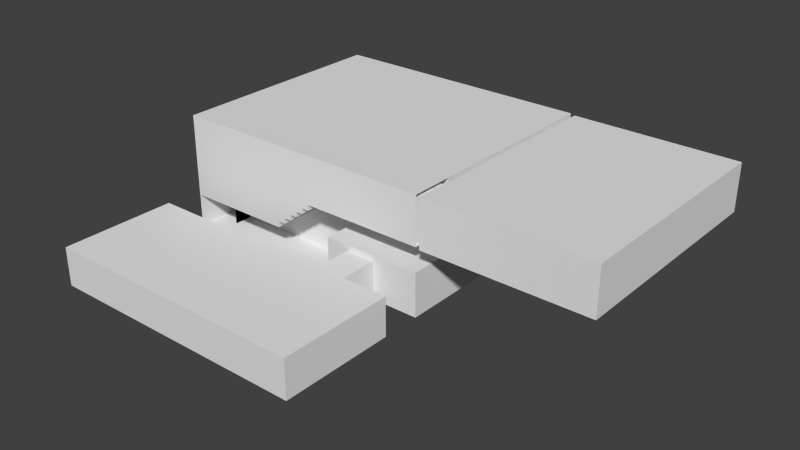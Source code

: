 # Source: Level1.blend  (saved by Blender 2.76.0; exported with 4.5.12 LTS)
import bpy
from mathutils import Matrix  # noqa: F401  (used for matrix-valued properties, if any)

bpy.ops.wm.read_factory_settings(use_empty=True)
scene = bpy.context.scene
scene.name = 'Scene'

# ---- collections
col_collection_1 = bpy.data.collections.new('Collection 1'); scene.collection.children.link(col_collection_1)

# ---- materials (node trees are filled in below, after node groups)
mat_floor = bpy.data.materials.new('Floor')
mat_floor.alpha_threshold = 0.0
mat_floor.use_transparent_shadow = False
mat_floor.roughness = 0.5
mat_walls = bpy.data.materials.new('Walls')
mat_walls.alpha_threshold = 0.0
mat_walls.use_transparent_shadow = False
mat_walls.roughness = 0.5

# ---- material node trees

# ---- world
world_world = bpy.data.worlds.new('World'); scene.world = world_world
world_world.color = (0.05088, 0.05088, 0.05088)
world_world.use_sun_shadow = False
world_world.sun_shadow_jitter_overblur = 0.0
world_world.cycles.sampling_method = 'MANUAL'
world_world.cycles.sample_map_resolution = 256

# ---- meshes
me_plane_001 = bpy.data.meshes.new('Plane.001')
me_plane_001.from_pydata([(-0.94, 1.0, 0.0), (0.08, 1.0, 0.0), (0.08, 1.0, 1.0), (-0.94, 1.0, 1.0), (-0.94, 3.0, 0.0), (-0.94, 3.0, 1.0), (0.08, 3.0, 0.0), (0.08, 3.0, 1.0), (-4.0, 3.0, 0.0), (-4.0, 3.0, 1.0), (1.032, 3.0, 0.0), (1.032, 3.0, 1.0), (-4.0, 0.0, 1.0), (-4.0, 0.0, 0.0), (1.032, 4.0, 0.0), (1.032, 4.0, 1.0), (3.0, 0.0, 0.0), (3.0, 3.0, 0.0), (3.0, 0.0, 1.0), (1.8, 4.0, 1.0), (1.8, 3.0, 1.0), (1.8, 3.0, 0.0), (1.8, 4.0, 0.0), (0.41, 3.999, 0.86), (3.0, 0.9, 0.0), (3.0, 0.9, 1.0), (3.0, 3.0, 1.0), (0.4108, 3.999, 1.135), (0.4076, 4.0, -0.04146), (2.994, 3.999, 1.13), (3.0, 4.0, 0.0), (0.4076, 5.103, -0.04146), (0.41, 5.104, 0.86), (0.4108, 5.105, 1.135), (2.994, 5.1, 1.13), (-0.1907, 5.106, 0.8585), (-0.1907, 5.106, 1.134), (0.4125, 5.106, 1.761), (-1.187, 5.103, -0.04146), (-0.1907, 5.106, 1.761), (2.996, 5.1, 1.757), (3.0, 10.0, 0.0), (-0.5907, 5.106, 0.8585), (-0.1907, 5.106, 1.611), (-0.1907, 3.998, 1.761), (2.996, 4.957, 1.757), (-4.0, 4.0, 0.0), (-4.0, 10.0, 0.0), (-1.191, 5.106, 0.8585), (-0.3907, 5.106, 0.8585), (-0.3907, 5.106, 1.611), (-0.1907, 3.998, 1.611), (0.4125, 3.998, 1.761), (3.0, 4.958, 2.888), (3.0, 5.1, 2.888), (2.997, 6.071, 2.003), (2.998, 7.068, 2.003), (2.998, 7.068, 2.256), (3.0, 10.0, 3.0), (-4.0, 10.0, 3.0), (-4.0, 4.0, 3.0), (-0.7907, 5.106, 0.8585), (-0.5907, 5.106, 1.461), (-0.3907, 3.998, 1.611), (3.0, 4.0, 3.0), (2.996, 4.14, 1.757), (3.0, 5.1, 3.0), (3.127, 4.957, 1.755), (3.127, 4.958, 2.887), (3.0, 4.958, 3.0), (2.999, 7.068, 2.657), (2.999, 5.743, 2.657), (2.997, 5.743, 2.003), (3.0, 4.143, 3.0), (-0.9907, 5.106, 0.8585), (-0.7907, 5.106, 1.311), (-0.5907, 5.106, 1.311), (-0.3907, 5.106, 1.461), (-0.3907, 3.998, 1.461), (-0.5907, 3.998, 1.461), (3.0, 4.0, 2.888), (2.996, 3.998, 1.757), (3.0, 4.143, 2.888), (3.127, 5.743, 2.003), (3.127, 9.971, 1.75), (3.127, 9.972, 2.882), (3.127, 7.068, 2.657), (3.127, 7.068, 2.003), (3.127, 5.743, 2.657), (-1.191, 5.106, 1.011), (-0.9907, 5.106, 1.161), (-0.7907, 5.106, 1.161), (-0.5907, 3.998, 1.311), (-0.7907, 3.998, 1.311), (-3.403, 4.0, 0.8614), (7.451, 4.14, 1.742), (2.999, 7.04, 2.63), (7.455, 9.972, 2.868), (7.451, 4.957, 1.742), (7.451, 9.971, 1.737), (-1.189, 5.104, 0.8614), (-0.9907, 5.106, 1.011), (-0.7907, 3.998, 1.161), (-4.003, 4.0, 0.8614), (-1.191, 3.998, 1.011), (-0.9907, 3.998, 1.011), (-0.9907, 3.998, 1.161), (-3.403, 4.603, 0.8614), (-4.003, 4.603, 0.8614), (-1.19, 3.999, 0.8605), (-3.403, 4.603, 0.7114), (-4.003, 4.603, 0.7114), (-4.003, 4.603, -0.04146), (-4.003, 4.0, -0.04146), (-3.403, 4.603, -0.04146), (-3.403, 4.803, 0.7114), (-4.003, 4.803, 0.7114), (-3.403, 5.103, 0.8614), (-3.403, 4.803, -0.04146), (-3.403, 5.103, -0.04146), (-3.403, 4.803, 0.5614), (-4.003, 4.803, 0.5614), (-4.003, 4.803, -0.04146), (-3.403, 4.0, -0.04146), (-3.403, 5.003, 0.5614), (-4.003, 5.003, 0.5614), (-3.403, 5.003, -0.04146), (-3.403, 5.003, 0.4114), (-4.003, 5.003, 0.4114), (-4.003, 5.003, -0.04146), (-3.403, 5.203, 0.4114), (-4.003, 5.203, 0.4114), (-3.403, 5.203, -0.04146), (-4.003, 5.203, -0.04146), (-3.403, 5.203, 0.2614), (-4.003, 5.203, 0.2614), (-3.403, 5.403, 0.2614), (-4.003, 5.403, 0.2614), (-3.403, 5.403, -0.04146), (-4.003, 5.403, -0.04146), (-3.403, 5.403, 0.1114), (-4.003, 5.403, 0.1114), (-3.403, 5.603, 0.1114), (-4.003, 5.603, 0.1114), (-3.403, 5.603, -0.04146), (-4.003, 5.603, -0.04146), (-3.403, 5.603, -0.03857), (-4.003, 5.603, -0.03857), (3.0, 0.0, 1.0), (3.0, 0.9, 1.0), (3.0, 3.0, 1.0), (-4.0, 3.0, 1.0), (-4.0, 0.9, 1.0), (-4.0, 0.0, 1.0), (-4.0, 0.9, 0.0), (-4.0, 0.0, 0.0), (-4.0, 3.0, 0.0), (2.8, 0.0, 1.0), (2.8, 0.0, 0.0), (3.0, 0.0, 0.0), (-0.5907, 3.998, 1.461), (-0.5907, 3.998, 1.311), (-0.5907, 3.998, 0.8585), (-0.3907, 3.998, 1.611), (-0.3907, 3.998, 1.461), (-0.3907, 3.998, 0.8585), (-0.7907, 3.998, 1.311), (-0.7907, 3.998, 1.161), (-0.7907, 3.998, 0.8585), (-0.1907, 3.998, 1.761), (-0.1907, 3.998, 1.611), (-0.1907, 3.998, 0.8585), (-0.1907, 3.998, 1.134), (-0.9907, 3.998, 1.161), (-0.9907, 3.998, 1.011), (-0.9907, 3.998, 0.8585), (-1.189, 5.104, 0.8614), (-1.19, 3.999, 0.8605), (-1.187, 4.603, 0.8614), (2.796, 3.998, 1.757), (2.796, 4.14, 1.757), (2.796, 5.1, 1.757), (2.796, 4.957, 1.757), (2.8, 4.958, 2.889), (2.8, 5.1, 2.889), (2.8, 4.0, 3.001), (2.8, 4.0, 2.889), (2.8, 4.958, 3.001), (2.8, 5.1, 3.001), (2.8, 4.143, 3.001), (2.8, 4.143, 2.889), (3.134, 4.141, 1.756), (3.134, 4.141, 2.887), (3.134, 3.941, 1.756), (7.451, 3.94, 1.742), (3.134, 3.941, 2.888), (7.455, 3.943, 2.873), (7.455, 4.958, 2.973), (7.455, 4.143, 2.973), (3.127, 9.972, 2.982), (3.127, 4.958, 2.987), (7.455, 9.972, 2.968), (3.134, 4.141, 2.987), (3.134, 3.941, 2.988), (7.455, 3.943, 2.973), (3.127, 5.114, 1.755), (3.127, 5.114, 2.986), (3.227, 4.957, 1.755), (3.227, 4.958, 2.886), (3.227, 5.114, 2.886), (3.227, 4.958, 2.986), (3.234, 4.141, 1.756), (3.234, 4.141, 2.887), (3.234, 3.941, 1.756), (3.234, 3.941, 2.887), (3.227, 5.114, 2.986), (3.234, 3.941, 2.987), (3.234, 4.141, 2.987), (3.227, 4.957, 1.755), (3.227, 5.114, 1.755), (2.998, 7.04, 2.024), (3.127, 7.04, 2.024), (3.127, 7.04, 2.63), (3.127, 5.774, 2.63), (2.999, 5.774, 2.63), (2.997, 5.774, 2.024), (3.127, 5.774, 2.024), (2.965, 7.04, 2.63), (2.965, 7.068, 2.657), (2.962, 7.068, 2.256), (2.962, 7.04, 2.257), (2.961, 5.774, 2.024), (2.965, 5.774, 2.63), (3.179, 5.743, 2.003), (3.179, 5.774, 2.024), (2.962, 7.068, 2.003), (3.179, 7.068, 2.003), (3.179, 7.068, 2.657), (3.179, 5.743, 2.657), (3.179, 7.04, 2.63), (2.965, 5.743, 2.657), (3.179, 5.774, 2.63), (2.961, 6.071, 2.003), (2.961, 5.743, 2.003), (2.961, 6.087, 2.024), (2.962, 7.04, 2.024), (3.179, 7.04, 2.024)], [(215, 210), (216, 217), (217, 210)], [(0, 1, 2, 3), (4, 0, 3, 5), (1, 6, 7, 2), (8, 4, 5, 9), (6, 10, 11, 7), (8, 9, 12, 13), (11, 10, 14, 15), (16, 17, 8, 13), (16, 13, 12, 18), (15, 19, 20, 11), (14, 10, 21, 22), (24, 17, 16), (24, 16, 18, 25, 26, 17), (20, 19, 22, 21), (28, 23, 27, 29, 30, 22, 19, 15, 14), (21, 17, 26, 20), (23, 28, 31, 32, 33, 27), (27, 33, 34, 29), (39, 37, 40, 34, 33, 32, 31, 38, 48, 89, 101, 74, 90, 91, 61, 75, 76, 42, 62, 77, 49, 50, 43, 35, 36), (39, 36, 35, 43), (40, 37, 39, 44, 52, 81, 65, 45), (46, 30, 41, 47), (43, 51, 44, 39), (243, 240, 232, 231), (47, 59, 60, 46), (58, 59, 47, 41), (50, 63, 51, 43), (60, 64, 80, 81, 52, 44, 51, 63, 78, 79, 92, 93, 102, 106, 105, 104, 109, 94, 103), (53, 45, 67, 68), (65, 81, 179, 180), (58, 66, 69, 73, 64, 60, 59), (76, 62, 42), (77, 50, 49), (77, 78, 63, 50), (240, 228, 227, 232), (91, 75, 61), (79, 62, 76, 92), (77, 62, 79, 78), (237, 238, 241, 239), (97, 99, 98, 95, 194, 196, 204, 198, 197, 201), (85, 84, 99, 97, 201, 199), (236, 237, 239, 246), (100, 89, 48), (101, 90, 74), (91, 102, 93, 75), (76, 75, 93, 92), (89, 100, 109, 104), (101, 89, 104, 105), (101, 105, 106, 90), (90, 106, 102, 91), (107, 108, 103, 94), (110, 111, 108, 107), (110, 107, 114), (115, 116, 111, 110), (108, 111, 112), (113, 112, 122, 129, 133, 139, 145, 147, 146, 144, 138, 132, 126, 118, 114, 123), (117, 107, 94, 109, 100), (115, 110, 114, 118), (114, 107, 117, 119), (120, 121, 116, 115), (119, 117, 100, 38), (120, 115, 118), (120, 124, 125, 121), (116, 121, 122), (124, 120, 118, 126), (125, 124, 127, 128), (127, 124, 126), (125, 128, 129), (127, 130, 131, 128), (130, 127, 126, 132), (134, 135, 131, 130), (134, 130, 132), (131, 135, 133), (136, 137, 135, 134), (136, 134, 132, 138), (140, 141, 137, 136), (140, 136, 138), (137, 141, 139), (140, 142, 143, 141), (140, 138, 144, 142), (143, 142, 146, 147), (146, 142, 144), (143, 147, 145), (55, 72, 243, 242, 235, 56), (222, 239, 241, 223, 224, 232, 227, 96), (72, 71, 240, 243), (148, 149, 150), (151, 152, 153), (154, 155, 156), (157, 153, 148), (150, 148, 153, 151), (158, 155, 159), (160, 161, 162), (163, 164, 165), (166, 167, 168), (170, 171, 172, 169), (173, 174, 175), (176, 177, 178), (242, 243, 231, 244, 245, 235), (96, 227, 230, 245, 220, 221, 246, 239, 222), (71, 70, 228, 240), (88, 83, 233, 238), (40, 45, 182, 181), (45, 53, 183, 182), (70, 57, 56, 235, 229, 228), (53, 68, 208, 212, 192, 82, 190, 183), (223, 241, 234, 226, 225, 231, 232, 224), (87, 86, 237, 236), (195, 203, 204, 196, 194, 193), (68, 67, 207, 208), (83, 87, 236, 233), (233, 236, 246, 234), (45, 65, 191, 193, 194, 95, 98, 99, 84, 205, 67), (228, 229, 235, 245, 230, 227), (193, 191, 211, 213), (66, 54, 40, 181, 184, 188), (238, 233, 234, 241), (181, 182, 183, 190, 180, 179, 186, 185, 189, 187, 188, 184), (65, 180, 190, 82, 192, 212, 211, 191), (67, 205, 219, 218), (200, 206, 199, 201, 197, 198, 204, 203, 202), (86, 88, 238, 237), (244, 231, 225, 226, 234, 246, 221, 220, 245), (218, 219, 209), (208, 207, 209, 215, 216, 214, 213, 211, 212), (206, 215, 209, 219, 205), (87, 83, 88, 206, 205, 84), (86, 87, 84, 85, 199, 206, 88), (40, 54, 71, 72, 55, 56, 70, 58, 41, 30, 29, 34), (54, 66, 58, 70, 71)])
me_plane_001.polygons.foreach_set('material_index', [1, 1, 1, 1, 1, 1, 1, 0, 1, 0, 0, 0, 1, 1, 1, 1, 0, 0, 0, 0, 0, 0, 0, 0, 1, 1, 0, 1, 1, 0, 0, 0, 0, 0, 0, 0, 0, 0, 0, 1, 1, 0, 0, 0, 0, 0, 0, 0, 0, 0, 0, 0, 0, 0, 0, 0, 0, 0, 0, 0, 0, 0, 0, 0, 0, 0, 0, 0, 0, 0, 0, 0, 0, 0, 0, 0, 0, 0, 0, 0, 0, 0, 0, 0, 0, 0, 0, 1, 0, 0, 0, 0, 0, 0, 0, 0, 0, 0, 0, 0, 0, 0, 0, 1, 0, 0, 0, 0, 1, 1, 0, 0, 0, 0, 0, 1, 0, 1, 1, 0, 0, 0, 0, 1, 1, 1, 1, 1, 1, 1])
_uv = me_plane_001.uv_layers.new(name='UVMap')
_uv.uv.foreach_set('vector', [9.449, 2.226, 11.57, 2.226, 11.57, 4.285, 9.449, 4.285, 2.552, -11.71, 6.708, -11.71, 6.708, -9.653, 2.552, -9.653, 7.931, 8.881, 12.09, 8.881, 12.09, 10.94, 7.931, 10.94, 2.545, 10.94, 8.903, 10.94, 8.903, 13.0, 2.545, 13.0, 10.01, 8.881, 10.01, 6.921, 12.09, 6.921, 12.09, 8.881, 8.785, -9.653, 8.785, -7.594, 2.552, -7.594, 2.552, -9.653, 9.463, 6.822, 9.463, 4.762, 11.54, 4.762, 11.54, 6.822, 0.5326, 0.5, 6.766, 0.5, 6.766, 13.0, 0.5326, 13.0, -12.0, -12.0, 2.545, -12.0, 2.545, -9.941, -12.0, -9.941, 0.0, 0.0, 0.0, 0.0, 0.0, 0.0, 0.0, 0.0, -12.0, 3.432, -12.0, 1.646, -10.4, 1.646, -10.4, 3.432, 0.0, 0.0, 0.0, 0.0, 0.0, 0.0, 6.915, -7.594, 8.785, -7.594, 8.785, -5.534, 6.915, -5.534, 2.552, -5.534, 2.552, -7.594, 10.01, 8.881, 7.931, 8.881, 7.931, 6.822, 10.01, 6.822, 2.545, 10.94, 2.547, 9.084, 2.547, 8.518, 7.915, 8.518, 7.931, 10.85, 5.438, 10.85, 5.434, 8.79, 3.838, 8.793, 3.842, 10.85, 11.4, 13.0, 8.903, 13.0, 8.903, 10.94, 11.4, 10.94, 0.0, 0.0, 0.0, 0.0, 0.0, 0.0, 0.0, 0.0, 0.0, 0.0, 0.0, 0.0, 0.0, 0.0, 0.0, 0.0, 0.0, 0.0, 0.0, 0.0, 0.0, 0.0, 0.0, 0.0, 0.0, 0.0, 0.0, 0.0, 0.0, 0.0, 0.0, 0.0, 0.0, 0.0, 0.0, 0.0, 0.0, 0.0, 0.0, 0.0, 0.0, 0.0, 0.0, 0.0, 0.0, 0.0, 0.0, 0.0, 0.0, 0.0, 0.0, 0.0, 0.0, 0.0, 0.0, 0.0, 0.0, 0.0, 0.0, 0.0, 0.0, 0.0, 0.0, 0.0, 0.0, 0.0, 0.0, 0.0, 0.0, 0.0, 0.0, 0.0, 0.0, 0.0, 0.0, 0.0, 0.0, 0.0, -9.588, -4.044, -9.578, 0.5693, -9.578, 1.646, -11.88, 1.646, -11.88, 0.5693, -11.88, -4.044, -11.58, -4.044, -9.886, -4.044, 0.5326, 0.5, 0.5326, -12.0, 13.0, -12.0, 13.0, 0.5, -6.454, 1.646, -6.454, 3.625, -6.766, 3.625, -6.766, 1.646, 0.0, 0.0, 0.0, 0.0, 0.0, 0.0, 0.0, 0.0, 0.4672, -5.534, 0.4672, 0.6437, -12.0, 0.6437, -12.0, -5.534, 2.545, 13.0, -12.0, 13.0, -12.0, 6.822, 2.545, 6.822, -8.326, 1.646, -8.326, 3.625, -8.742, 3.625, -8.742, 1.646, -11.99, -9.941, 2.552, -9.941, 2.551, -9.71, 2.543, -7.38, -2.825, -7.39, -4.078, -7.39, -4.078, -7.081, -4.493, -7.081, -4.493, -6.772, -4.909, -6.772, -4.909, -6.463, -5.325, -6.463, -5.325, -6.154, -5.74, -6.154, -5.74, -5.845, -6.156, -5.845, -6.154, -5.534, -10.75, -5.536, -12.0, -5.536, 2.545, 8.042, 4.896, 8.042, 4.899, 8.312, 2.547, 8.304, 0.0, 0.0, 0.0, 0.0, 0.0, 0.0, 0.0, 0.0, 0.0, 0.0, 0.0, 0.0, 0.0, 0.0, 0.0, 0.0, 0.0, 0.0, 0.0, 0.0, 0.0, 0.0, 0.0, 0.0, 0.0, 0.0, 0.0, 0.0, 0.0, 0.0, 0.0, 0.0, 0.0, 0.0, -8.013, 3.625, -8.013, 1.646, -7.701, 1.646, -7.701, 3.625, 0.0, 0.0, 0.0, 0.0, 0.0, 0.0, 0.0, 0.0, 0.0, 0.0, 0.0, 0.0, 0.0, 0.0, -6.766, 1.646, -6.766, 3.625, -7.078, 3.625, -7.078, 1.646, -9.989, 3.625, -10.4, 3.625, -10.4, 1.646, -9.989, 1.646, 0.0, 0.0, 0.0, 0.0, 0.0, 0.0, 0.0, 0.0, 0.4672, 0.4363, 0.4675, -1.894, 10.89, -1.893, 12.58, -1.894, 13.0, -1.894, 13.0, 0.4365, 13.0, 0.6425, 12.58, 0.6423, 10.89, 0.6437, 0.4672, 0.6423, 9.463, 4.491, 9.456, 6.822, 0.4707, 6.821, 0.4702, 4.491, 0.4702, 4.285, 9.463, 4.285, 0.0, 0.0, 0.0, 0.0, 0.0, 0.0, 0.0, 0.0, 0.0, 0.0, 0.0, 0.0, 0.0, 0.0, 0.0, 0.0, 0.0, 0.0, 0.0, 0.0, -7.389, 3.625, -7.389, 1.646, -7.078, 1.646, -7.078, 3.625, -8.742, 3.625, -9.157, 3.625, -9.157, 1.646, -8.742, 1.646, -8.013, 3.625, -8.324, 3.623, -8.326, 1.648, -8.013, 1.646, -9.573, 3.625, -9.989, 3.625, -9.989, 1.646, -9.573, 1.646, -7.389, 1.646, -7.389, 3.625, -7.701, 3.625, -7.701, 1.646, -9.573, 3.625, -9.573, 1.646, -9.157, 1.646, -9.157, 3.625, 7.81, 1.571, 7.81, 0.5, 9.063, 0.5005, 9.063, 1.572, -2.818, 2.718, -2.818, 1.646, -2.506, 1.646, -2.506, 2.718, 0.0, 0.0, 0.0, 0.0, 0.0, 0.0, -4.792, 2.718, -4.792, 1.646, -4.376, 1.646, -4.376, 2.718, 0.0, 0.0, 0.0, 0.0, 0.0, 0.0, 0.0, 0.0, 0.0, 0.0, 0.0, 0.0, 0.0, 0.0, 0.0, 0.0, 0.0, 0.0, 0.0, 0.0, 0.0, 0.0, 0.0, 0.0, 0.0, 0.0, 0.0, 0.0, 0.0, 0.0, 0.0, 0.0, 0.0, 0.0, 0.0, 0.0, 0.0, 0.0, 6.771, 1.571, 7.81, 1.571, 9.063, 1.572, 9.064, 5.525, 6.766, 5.525, 0.0, 0.0, 0.0, 0.0, 0.0, 0.0, 0.0, 0.0, 0.0, 0.0, 0.0, 0.0, 0.0, 0.0, 0.0, 0.0, -3.753, 1.646, -3.753, 2.718, -4.065, 2.718, -4.065, 1.646, 0.0, 0.0, 0.0, 0.0, 0.0, 0.0, 0.0, 0.0, 0.0, 0.0, 0.0, 0.0, 0.0, 0.0, -6.039, 2.718, -6.454, 2.718, -6.454, 1.646, -6.039, 1.646, 0.0, 0.0, 0.0, 0.0, 0.0, 0.0, 0.0, 0.0, 0.0, 0.0, 0.0, 0.0, 0.0, 0.0, -3.441, 2.718, -3.441, 1.646, -3.13, 1.646, -3.13, 2.718, 0.0, 0.0, 0.0, 0.0, 0.0, 0.0, 0.0, 0.0, 0.0, 0.0, 0.0, 0.0, -6.039, 1.646, -5.623, 1.646, -5.623, 2.718, -6.039, 2.718, 0.0, 0.0, 0.0, 0.0, 0.0, 0.0, 0.0, 0.0, -4.376, 2.718, -4.376, 1.646, -4.065, 1.646, -4.065, 2.718, 0.0, 0.0, 0.0, 0.0, 0.0, 0.0, 0.0, 0.0, 0.0, 0.0, 0.0, 0.0, -5.623, 2.718, -5.623, 1.646, -5.207, 1.646, -5.207, 2.718, 0.0, 0.0, 0.0, 0.0, 0.0, 0.0, 0.0, 0.0, -3.441, 1.646, -3.441, 2.718, -3.753, 2.718, -3.753, 1.646, 0.0, 0.0, 0.0, 0.0, 0.0, 0.0, 0.0, 0.0, 0.0, 0.0, 0.0, 0.0, -4.792, 2.718, -5.207, 2.718, -5.207, 1.646, -4.792, 1.646, 0.0, 0.0, 0.0, 0.0, 0.0, 0.0, 0.0, 0.0, -3.13, 2.718, -3.13, 1.646, -2.818, 1.646, -2.818, 2.718, 0.0, 0.0, 0.0, 0.0, 0.0, 0.0, 0.0, 0.0, 0.0, 0.0, 0.0, 0.0, 0.0, 0.0, 0.0, 0.0, 0.0, 0.0, 0.0, 0.0, 0.0, 0.0, 0.0, 0.0, 0.0, 0.0, 0.0, 0.0, 0.0, 0.0, 0.0, 0.0, 0.0, 0.0, 0.0, 0.0, 0.0, 0.0, 0.0, 0.0, 0.0, 0.0, 0.0, 0.0, 0.0, 0.0, 0.0, 0.0, 0.0, 0.0, 0.0, 0.0, 0.0, 0.0, -12.0, 13.0, -12.0, 13.0, -12.0, 13.0, 0.0, 0.0, 0.0, 0.0, 0.0, 0.0, 0.0, 0.0, 0.0, 0.0, 0.0, 0.0, 0.0, 0.0, 0.0, 0.0, 0.0, 0.0, 0.0, 0.0, 0.0, 0.0, 0.0, 0.0, 0.0, 0.0, 0.0, 0.0, 0.0, 0.0, 0.0, 0.0, 0.0, 0.0, 0.0, 0.0, 0.0, 0.0, 0.0, 0.0, 0.0, 0.0, 0.0, 0.0, 0.0, 0.0, 0.0, 0.0, 0.0, 0.0, 0.0, 0.0, 0.0, 0.0, 0.0, 0.0, 0.0, 0.0, 0.0, 0.0, 0.0, 0.0, 0.0, 0.0, 0.0, 0.0, 0.0, 0.0, 0.0, 0.0, 0.0, 0.0, 0.0, 0.0, 0.0, 0.0, 0.0, 0.0, 0.0, 0.0, 0.0, 0.0, 0.0, 0.0, 0.0, 0.0, 0.0, 0.0, 0.0, 0.0, 0.0, 0.0, 0.0, 0.0, 0.0, 0.0, 0.0, 0.0, 0.0, 0.0, 0.0, 0.0, 0.0, 0.0, 0.0, 0.0, 0.0, 0.0, 0.0, 0.0, 0.0, 0.0, 0.0, 0.0, 0.0, 0.0, 0.0, 0.0, 4.896, 8.042, 2.545, 8.042, 2.545, 7.63, 4.896, 7.63, 0.0, 0.0, 0.0, 0.0, 0.0, 0.0, 0.0, 0.0, 0.0, 0.0, 0.0, 0.0, 0.0, 0.0, 0.0, 0.0, 0.0, 0.0, 0.0, 0.0, 0.0, 0.0, 0.0, 0.0, 0.0, 0.0, 0.0, 0.0, 0.0, 0.0, 0.0, 0.0, 0.0, 0.0, 0.0, 0.0, 0.0, 0.0, 0.0, 0.0, 0.0, 0.0, 0.0, 0.0, 0.0, 0.0, 0.0, 0.0, 0.0, 0.0, 0.0, 0.0, 0.4702, 1.955, 0.4702, 1.749, 9.449, 1.749, 9.449, 1.955, 9.449, 4.285, 0.4779, 4.285, 2.547, 8.304, 4.899, 8.312, 4.899, 8.518, 2.547, 8.51, 0.0, 0.0, 0.0, 0.0, 0.0, 0.0, 0.0, 0.0, 0.0, 0.0, 0.0, 0.0, 0.0, 0.0, 0.0, 0.0, -9.886, -4.044, -11.58, -4.044, -11.58, -4.29, -12.0, -4.29, -12.0, -12.0, -11.58, -12.0, -9.886, -12.0, 0.5326, -12.0, 0.5326, -4.278, -9.56, -4.278, -9.886, -4.278, 0.0, 0.0, 0.0, 0.0, 0.0, 0.0, 0.0, 0.0, 0.0, 0.0, 0.0, 0.0, 0.0, 0.0, 0.0, 0.0, 0.0, 0.0, 0.0, 0.0, 2.545, 7.218, 2.778, 7.218, 5.129, 7.218, 5.129, 7.63, 2.778, 7.63, 2.545, 7.63, 0.0, 0.0, 0.0, 0.0, 0.0, 0.0, 0.0, 0.0, 8.785, -7.95, 8.785, -8.245, 11.14, -8.243, 11.14, -9.922, 8.785, -9.928, 8.785, -10.22, 11.14, -10.22, 11.37, -10.22, 11.37, -9.922, 11.37, -8.243, 11.37, -7.951, 11.14, -7.951, 0.4705, 1.259, 0.4705, 0.8472, 2.822, 0.8472, 2.822, 1.259, 2.821, 1.535, 2.822, 1.741, 0.4705, 1.749, 0.4702, 1.543, 0.0, 0.0, 0.0, 0.0, 0.0, 0.0, 0.0, 0.0, 0.0, 0.0, 0.0, 0.0, 0.0, 0.0, 0.0, 0.0, 0.0, 0.0, 0.0, 0.0, 0.0, 0.0, 0.0, 0.0, 0.0, 0.0, 0.0, 0.0, 0.0, 0.0, 0.0, 0.0, 0.0, 0.0, 0.0, 0.0, 0.0, 0.0, 0.0, 0.0, 0.0, 0.0, 0.0, 0.0, 0.0, 0.0, 0.0, 0.0, 0.0, 0.0, 0.0, 0.0, 4.896, 6.895, 4.896, 7.218, 2.545, 7.216, 11.14, -7.629, 8.785, -7.629, 11.14, -7.95, 11.34, -7.95, 11.34, -5.534, 11.14, -5.535, 8.786, -5.537, 8.786, -5.949, 11.14, -5.946, 5.381, 1.543, 5.381, 1.749, 5.173, 1.748, 2.822, 1.749, 2.822, 1.543, 4.529, -3.916, 1.777, -3.918, 1.775, -2.571, 0.4672, -1.894, 0.4697, -4.431, 10.56, -4.431, 4.527, -2.568, 4.529, -3.916, 10.56, -4.431, 10.56, -2.1, 10.56, -1.894, 0.4672, -1.894, 1.775, -2.571, -1.819, 4.261, -1.819, 6.591, -3.155, 6.116, -3.155, 4.768, -3.836, 4.768, -5.907, 4.768, -5.907, 6.116, -12.0, 6.822, -12.0, 0.6437, 0.4672, 0.6437, 0.4702, 2.971, -1.818, 2.971, -1.819, 6.591, -1.818, 6.822, -12.0, 6.822, -5.907, 6.116, -3.155, 6.116])
me_plane_001.materials.append(mat_floor)
me_plane_001.materials.append(mat_walls)
me_plane_001.use_remesh_preserve_volume = False
me_plane_001.use_remesh_preserve_attributes = False
me_plane_001.use_mirror_vertex_groups = False
me_plane_001.update()

# ---- objects
ob_plane_001 = bpy.data.objects.new('Plane.001', me_plane_001)

# ---- transforms, parenting, visibility, modifiers, constraints
ob_plane_001.location = (0.0, 2.5, 0.0)
ob_plane_001.lineart.crease_threshold = 0.0
_m = ob_plane_001.modifiers.new('Boolean', 'BOOLEAN')
_m.operation = 'INTERSECT'
_m.solver = 'FAST'

# ---- collection membership
col_collection_1.objects.link(ob_plane_001)

# ---- scene / render settings (as saved in the file)
scene.frame_start = 1; scene.frame_end = 250; scene.frame_set(1)
scene.render.engine = 'BLENDER_EEVEE_NEXT'
scene.render.resolution_percentage = 50
scene.render.dither_intensity = 0.0
scene.cycles.use_denoising = False
scene.cycles.samples = 10
scene.cycles.sampling_pattern = 'TABULATED_SOBOL'
scene.cycles.light_sampling_threshold = 0.0
scene.cycles.use_adaptive_sampling = False
scene.cycles.use_light_tree = False
scene.cycles.blur_glossy = 0.0
scene.cycles.pixel_filter_type = 'GAUSSIAN'
scene.cycles.sample_clamp_indirect = 0.0
scene.view_settings.view_transform = 'Standard'
bpy.context.view_layer.update()

# ---- added for rendering (the .blend has no active camera and no usable light): camera, sun
cam_auto = bpy.data.cameras.new('AutoCamera')
cam_auto.lens = 50.0
cam_auto.sensor_width = 36.0
cam_auto.clip_end = 1000.0
ob_auto_camera = bpy.data.objects.new('AutoCamera', cam_auto)
scene.collection.objects.link(ob_auto_camera)
ob_auto_camera.location = (16.0761, -9.72011, 12.9597)
ob_auto_camera.rotation_euler = (1.09748, -7.21219e-08, 0.694738)
scene.camera = ob_auto_camera
light_auto_sun = bpy.data.lights.new('AutoSun', 'SUN')
light_auto_sun.energy = 3.0
light_auto_sun.angle = 0.0523599
ob_auto_sun = bpy.data.objects.new('AutoSun', light_auto_sun)
scene.collection.objects.link(ob_auto_sun)
ob_auto_sun.rotation_euler = (0.872665, 0.174533, 0.523599)
bpy.context.view_layer.update()
